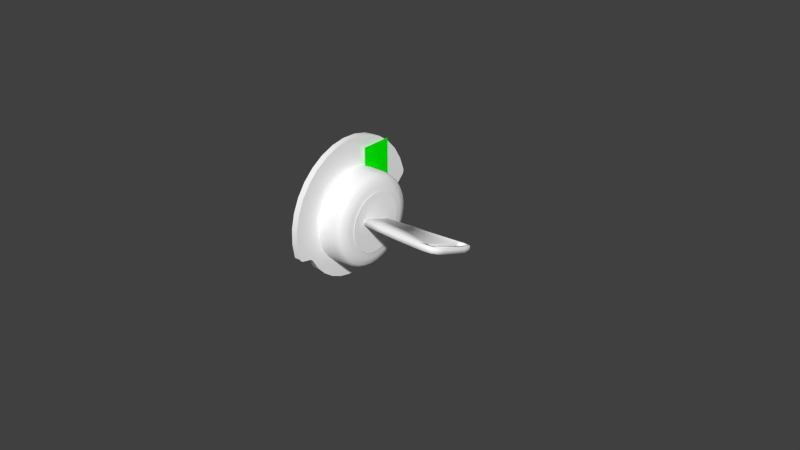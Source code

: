 # Source: c172p-magneto-switch-fg1000.blend  (saved by Blender 2.79.0; exported with 4.5.12 LTS)
import bpy
from mathutils import Matrix  # noqa: F401  (used for matrix-valued properties, if any)

bpy.ops.wm.read_factory_settings(use_empty=True)
scene = bpy.context.scene
scene.name = 'Scene'

# ---- collections
col_collection_1 = bpy.data.collections.new('Collection 1'); scene.collection.children.link(col_collection_1)

# ---- materials (node trees are filled in below, after node groups)
mat_ac3dmat6 = bpy.data.materials.new('ac3dmat6')
mat_ac3dmat6.alpha_threshold = 0.0
mat_ac3dmat6.use_transparent_shadow = False
mat_ac3dmat6.diffuse_color = (0.0, 1.0, 0.0, 1.0)
mat_ac3dmat6.specular_color = (0.0, 0.0, 0.0)
mat_ac3dmat6.roughness = 0.5
mat_ac3dmat6.specular_intensity = 0.1
mat_ac3dmat1 = bpy.data.materials.new('ac3dmat1')
mat_ac3dmat1.alpha_threshold = 0.0
mat_ac3dmat1.use_transparent_shadow = False
mat_ac3dmat1.diffuse_color = (1.0, 1.0, 1.0, 1.0)
mat_ac3dmat1.roughness = 0.5
mat_ac3dmat1.specular_intensity = 1.0

# ---- node groups
ng_auto_smooth = bpy.data.node_groups.new('Auto Smooth', 'GeometryNodeTree')
_s = ng_auto_smooth.interface.new_socket(name='Geometry', in_out='OUTPUT', socket_type='NodeSocketGeometry')
_s = ng_auto_smooth.interface.new_socket(name='Geometry', in_out='INPUT', socket_type='NodeSocketGeometry')
_s = ng_auto_smooth.interface.new_socket(name='Angle', in_out='INPUT', socket_type='NodeSocketFloat')
_s.subtype = 'ANGLE'
_s.min_value = 0.0
_s.max_value = 3.142
ng_auto_smooth.is_modifier = True
_N = ng_auto_smooth.nodes; _L = ng_auto_smooth.links
n0 = _N.new('NodeGroupOutput'); n0.name = 'Group Output'; n0.location = (480, -100)
n1 = _N.new('NodeGroupInput'); n1.name = 'Group Input'; n1.location = (-420, -300)
n2 = _N.new('NodeGroupInput'); n2.name = 'Group Input.001'; n2.location = (-60, -100)
n3 = _N.new('GeometryNodeSetShadeSmooth'); n3.name = 'Set Shade Smooth'; n3.location = (120, -100)
n3.domain = 'EDGE'
n4 = _N.new('GeometryNodeSetShadeSmooth'); n4.name = 'Set Shade Smooth.001'; n4.location = (300, -100)
n5 = _N.new('GeometryNodeInputMeshEdgeAngle'); n5.name = 'Edge Angle'; n5.location = (-420, -220)
n6 = _N.new('GeometryNodeInputEdgeSmooth'); n6.name = 'Is Edge Smooth'; n6.location = (-60, -160)
n7 = _N.new('GeometryNodeInputShadeSmooth'); n7.name = 'Is Face Smooth'; n7.location = (-240, -340)
n8 = _N.new('FunctionNodeBooleanMath'); n8.name = 'Boolean Math'; n8.location = (-60, -220)
n9 = _N.new('FunctionNodeCompare'); n9.name = 'Compare'; n9.location = (-240, -180)
n9.operation = 'LESS_EQUAL'
_L.new(n5.outputs[0], n9.inputs[0])
_L.new(n4.outputs[0], n0.inputs[0])
_L.new(n1.outputs[1], n9.inputs[1])
_L.new(n9.outputs[0], n8.inputs[0])
_L.new(n7.outputs[0], n8.inputs[1])
_L.new(n2.outputs[0], n3.inputs[0])
_L.new(n6.outputs[0], n3.inputs[1])
_L.new(n3.outputs[0], n4.inputs[0])
_L.new(n8.outputs[0], n3.inputs[2])
n0.is_active_output = True

# ---- material node trees

# ---- world
world_world = bpy.data.worlds.new('World'); scene.world = world_world
world_world.color = (0.05088, 0.05088, 0.05088)
world_world.use_sun_shadow = False
world_world.sun_shadow_jitter_overblur = 0.0
world_world.cycles.sampling_method = 'NONE'
world_world.cycles.sample_map_resolution = 256

# ---- meshes
me_click_s = bpy.data.meshes.new('click-S')
me_click_s.from_pydata([(0.002841, 0.004977, 0.02011), (0.002841, 0.01529, 0.02011), (0.002841, 0.004977, -0.01288), (0.002841, 0.01529, -0.01288)], [], [(1, 2, 3), (1, 0, 2)])
me_click_s.polygons.foreach_set('use_smooth', [True] * 2)
me_click_s.materials.append(mat_ac3dmat6)
me_click_s.use_remesh_preserve_volume = False
me_click_s.use_remesh_preserve_attributes = False
me_click_s.use_mirror_vertex_groups = False
me_click_s.update()
me_magsw = bpy.data.meshes.new('magsw')
me_magsw.from_pydata([(0.01098, -0.01125, -0.001294), (0.01027, -0.01394, -0.001583), (0.009499, -0.01456, -0.001642), (0.01098, -0.0108, -0.003484), (0.01027, -0.0134, -0.0042), (0.009499, -0.01398, -0.004449), (0.01098, -0.009932, -0.005543), (0.01027, -0.01233, -0.006661), (0.009499, -0.01286, -0.007089), (0.01098, -0.008678, -0.007394), (0.01027, -0.01078, -0.008869), (0.009499, -0.01124, -0.00946), (0.01098, -0.007087, -0.008964), (0.01027, -0.008821, -0.01074), (0.009499, -0.009188, -0.01147), (0.01098, -0.00522, -0.01019), (0.01027, -0.006515, -0.0122), (0.009499, -0.006776, -0.01305), (0.01098, -0.00315, -0.01104), (0.01027, -0.003954, -0.0132), (0.009499, -0.004101, -0.01412), (0.01098, -0.0009545, -0.01146), (0.01027, -0.001238, -0.0137), (0.009499, -0.001264, -0.01466), (0.01098, 0.001281, -0.01144), (0.01027, 0.00153, -0.01367), (0.009499, 0.001625, -0.01464), (0.01098, 0.00347, -0.01099), (0.01027, 0.004244, -0.01312), (0.009499, 0.004455, -0.01406), (0.01098, 0.00553, -0.01012), (0.01027, 0.006798, -0.01207), (0.009499, 0.007118, -0.01294), (0.01098, 0.00738, -0.008869), (0.01027, 0.009095, -0.01056), (0.009499, 0.009511, -0.01133), (0.01098, 0.00895, -0.007278), (0.01027, 0.01105, -0.008652), (0.009499, 0.01154, -0.009293), (0.01098, 0.01018, -0.005412), (0.01027, 0.01258, -0.006414), (0.009499, 0.01313, -0.006898), (0.01098, 0.01102, -0.003341), (0.01027, 0.01363, -0.003932), (0.009499, 0.01422, -0.004242), (0.01098, 0.01144, -0.001146), (0.01027, 0.01416, -0.001304), (0.009499, 0.01477, -0.001427), (0.01098, 0.01143, 0.001089), (0.01027, 0.01415, 0.00137), (0.009499, 0.01475, 0.001439), (0.01098, 0.01098, 0.003279), (0.01027, 0.01361, 0.003988), (0.009499, 0.01418, 0.004246), (0.01098, 0.01011, 0.005338), (0.01027, 0.01254, 0.006448), (0.009499, 0.01305, 0.006885), (0.01098, 0.008855, 0.007188), (0.01027, 0.01099, 0.008657), (0.009499, 0.01144, 0.009256), (0.01098, 0.007265, 0.008759), (0.01027, 0.009031, 0.01053), (0.009499, 0.009381, 0.01127), (0.01098, 0.005398, 0.009988), (0.01027, 0.006724, 0.01199), (0.009499, 0.00697, 0.01284), (0.01098, 0.003327, 0.01083), (0.01027, 0.004164, 0.01299), (0.009499, 0.004294, 0.01392), (0.01098, 0.001132, 0.01125), (0.01027, 0.001447, 0.01348), (0.009499, 0.001458, 0.01446), (0.01098, -0.001103, 0.01124), (0.01027, -0.001321, 0.01346), (0.009499, -0.001431, 0.01444), (0.01098, -0.003292, 0.01079), (0.01027, -0.004034, 0.01291), (0.009499, -0.004262, 0.01386), (0.01098, -0.005352, 0.009918), (0.01027, -0.006588, 0.01186), (0.009499, -0.006924, 0.01274), (0.01098, -0.007202, 0.008664), (0.01027, -0.008885, 0.01035), (0.009499, -0.009317, 0.01113), (0.01098, -0.008772, 0.007073), (0.01027, -0.01084, 0.00844), (0.009499, -0.01135, 0.009089), (0.01098, -0.01, 0.005206), (0.01027, -0.01237, 0.006201), (0.009499, -0.01294, 0.006694), (0.01098, -0.01127, 0.0009407), (0.01098, -0.01084, 0.003136), (0.01027, -0.01395, 0.001092), (0.01027, -0.01342, 0.00372), (0.009499, -0.01458, 0.001224), (0.009499, -0.01403, 0.004039), (0.001817, -0.0149, -0.001678), (0.001817, -0.0143, -0.004571), (0.001817, -0.01315, -0.007292), (0.001817, -0.0115, -0.009737), (0.001817, -0.009393, -0.01181), (0.001817, -0.006927, -0.01344), (0.001817, -0.00419, -0.01455), (0.001817, -0.00129, -0.01511), (0.001817, 0.001664, -0.01509), (0.001817, 0.004557, -0.01449), (0.001817, 0.007278, -0.01334), (0.001817, 0.009723, -0.01169), (0.001817, 0.0118, -0.009585), (0.001817, 0.01342, -0.007118), (0.001817, 0.01454, -0.004382), (0.001817, 0.01509, -0.001481), (0.001817, 0.01507, 0.001472), (0.001817, 0.01448, 0.004365), (0.001817, 0.01333, 0.007087), (0.001817, 0.01167, 0.009532), (0.001817, 0.009571, 0.01161), (0.001817, 0.007104, 0.01323), (0.001817, 0.004368, 0.01434), (0.001817, 0.001468, 0.0149), (0.001817, -0.001486, 0.01488), (0.001817, -0.004379, 0.01429), (0.001817, -0.007101, 0.01314), (0.001817, -0.009546, 0.01148), (0.001817, -0.01162, 0.00938), (0.001817, -0.01325, 0.006913), (0.001817, -0.01436, 0.004177), (0.001817, -0.01492, 0.001276), (0.007983, -0.0149, -0.001678), (0.007983, -0.0143, -0.004571), (0.007983, -0.01315, -0.007292), (0.007983, -0.0115, -0.009737), (0.007983, -0.009393, -0.01181), (0.007983, -0.006927, -0.01344), (0.007983, -0.00419, -0.01455), (0.007983, -0.00129, -0.01511), (0.007983, 0.001664, -0.01509), (0.007983, 0.004557, -0.01449), (0.007983, 0.007278, -0.01334), (0.007983, 0.009723, -0.01169), (0.007983, 0.0118, -0.009585), (0.007983, 0.01342, -0.007118), (0.007983, 0.01454, -0.004382), (0.007983, 0.01509, -0.001481), (0.007983, 0.01507, 0.001472), (0.007983, 0.01448, 0.004365), (0.007983, 0.01333, 0.007087), (0.007983, 0.01167, 0.009532), (0.007983, 0.009571, 0.01161), (0.007983, 0.007104, 0.01323), (0.007983, 0.004368, 0.01434), (0.007983, 0.001468, 0.0149), (0.007983, -0.001486, 0.01488), (0.007983, -0.004379, 0.01429), (0.007983, -0.007101, 0.01314), (0.007983, -0.009546, 0.01148), (0.007983, -0.01162, 0.00938), (0.007983, -0.01325, 0.006913), (0.007983, -0.01436, 0.004177), (0.007983, -0.01492, 0.001276), (0.01098, 8.887e-05, -0.0001026), (-0.0001833, -0.02298, -0.006387), (-0.0001833, -0.005704, 0.02354), (-0.0001833, -0.01019, 0.02185), (-0.0001833, -0.01425, 0.01932), (-0.0001833, -0.01775, 0.01605), (-0.0001833, -0.02054, 0.01215), (-0.0001833, -0.02252, 0.00779), (-0.0001833, -0.0236, 0.003126), (-0.0001833, -0.02376, -0.001662), (0.001817, -0.02298, -0.006387), (0.001817, -0.005704, 0.02354), (0.001817, -0.01019, 0.02185), (0.001817, -0.01425, 0.01932), (0.001817, -0.01775, 0.01605), (0.001817, -0.02054, 0.01215), (0.001817, -0.02252, 0.00779), (0.001817, -0.0236, 0.003126), (0.001817, -0.02376, -0.001662), (0.001817, -0.02298, -0.006387), (-0.0001833, -0.02298, -0.006387), (0.001817, -0.02243, -0.007196), (-0.0001833, -0.02243, -0.007196), (0.001817, -0.02181, -0.007581), (-0.0001833, -0.02181, -0.007581), (0.001817, -0.01996, -0.00802), (-0.0001833, -0.01996, -0.00802), (0.001817, 0.0006199, -6.349e-05), (-0.0001833, -0.01845, -0.008361), (-0.0001833, -0.01764, -0.009069), (-0.0001833, -0.01553, -0.01246), (-0.0001833, -0.01281, -0.01537), (-0.0001833, -0.009561, -0.0177), (-0.0001833, -0.005925, -0.01934), (-0.0001833, -0.002038, -0.02025), (-0.0001833, 0.001952, -0.02038), (-0.0001833, 0.00589, -0.01973), (0.001817, -0.01845, -0.008361), (0.001817, -0.01764, -0.009069), (0.001817, -0.01553, -0.01246), (0.001817, -0.01281, -0.01537), (0.001817, -0.009561, -0.0177), (0.001817, -0.005925, -0.01934), (0.001817, -0.002038, -0.02025), (0.001817, 0.001952, -0.02038), (0.001817, 0.00589, -0.01973), (-0.0001833, 0.02422, 0.00626), (-0.0001833, -0.0009781, 0.02432), (-0.0001833, 0.003809, 0.02416), (-0.0001833, 0.008474, 0.02307), (-0.0001833, 0.01284, 0.0211), (-0.0001833, 0.01673, 0.01831), (-0.0001833, 0.02, 0.01481), (-0.0001833, 0.02253, 0.01074), (0.001817, 0.02422, 0.00626), (0.001817, -0.0009781, 0.02432), (0.001817, 0.003809, 0.02416), (0.001817, 0.008474, 0.02307), (0.001817, 0.01284, 0.0211), (0.001817, 0.01673, 0.01831), (0.001817, 0.02, 0.01481), (0.001817, 0.02253, 0.01074), (0.001817, 0.02422, 0.00626), (-0.0001833, 0.02422, 0.00626), (0.001817, 0.02415, 0.005286), (-0.0001833, 0.02415, 0.005286), (0.001817, 0.0238, 0.004641), (-0.0001833, 0.0238, 0.004641), (0.001817, 0.02242, 0.003334), (-0.0001833, 0.02242, 0.003334), (0.001817, 0.0006199, -6.349e-05), (-0.0001833, 0.02128, 0.002287), (-0.0001833, 0.02094, 0.001268), (-0.0001833, 0.02081, -0.002721), (-0.0001833, 0.0199, -0.006608), (-0.0001833, 0.01825, -0.01024), (-0.0001833, 0.01593, -0.01349), (-0.0001833, 0.01302, -0.01622), (-0.0001833, 0.009625, -0.01832), (-0.0001833, 0.00589, -0.01973), (0.001817, 0.02128, 0.002287), (0.001817, 0.02094, 0.001268), (0.001817, 0.02081, -0.002721), (0.001817, 0.0199, -0.006608), (0.001817, 0.01825, -0.01024), (0.001817, 0.01593, -0.01349), (0.001817, 0.01302, -0.01622), (0.001817, 0.009625, -0.01832), (0.001817, 0.00589, -0.01973)], [], [(90, 0, 160), (160, 0, 3), (160, 3, 6), (160, 6, 9), (160, 9, 12), (160, 12, 15), (160, 15, 18), (160, 18, 21), (160, 21, 24), (160, 24, 27), (160, 27, 30), (160, 30, 33), (160, 33, 36), (160, 36, 39), (160, 39, 42), (160, 42, 45), (160, 45, 48), (160, 48, 51), (160, 51, 54), (160, 54, 57), (160, 57, 60), (160, 60, 63), (160, 63, 66), (160, 66, 69), (160, 69, 72), (160, 72, 75), (160, 75, 78), (160, 78, 81), (160, 81, 84), (160, 84, 87), (160, 87, 91), (160, 91, 90), (126, 159, 158), (159, 126, 127), (125, 158, 157), (158, 125, 126), (124, 157, 156), (157, 124, 125), (155, 124, 156), (124, 155, 123), (154, 123, 155), (123, 154, 122), (153, 122, 154), (122, 153, 121), (152, 121, 153), (121, 152, 120), (151, 120, 152), (120, 151, 119), (150, 119, 151), (119, 150, 118), (149, 118, 150), (118, 149, 117), (148, 117, 149), (117, 148, 116), (115, 148, 147), (148, 115, 116), (114, 147, 146), (147, 114, 115), (113, 146, 145), (146, 113, 114), (112, 145, 144), (145, 112, 113), (111, 144, 143), (144, 111, 112), (110, 143, 142), (143, 110, 111), (109, 142, 141), (142, 109, 110), (108, 141, 140), (141, 108, 109), (108, 139, 107), (139, 108, 140), (107, 138, 106), (138, 107, 139), (106, 137, 105), (137, 106, 138), (105, 136, 104), (136, 105, 137), (104, 135, 103), (135, 104, 136), (103, 134, 102), (134, 103, 135), (102, 133, 101), (133, 102, 134), (101, 132, 100), (132, 101, 133), (99, 132, 131), (132, 99, 100), (98, 131, 130), (131, 98, 99), (97, 130, 129), (130, 97, 98), (96, 129, 128), (129, 96, 97), (127, 128, 159), (128, 127, 96), (158, 94, 95), (94, 158, 159), (95, 92, 93), (92, 95, 94), (92, 91, 93), (91, 92, 90), (157, 95, 89), (95, 157, 158), (95, 88, 89), (88, 95, 93), (93, 87, 88), (87, 93, 91), (156, 89, 86), (89, 156, 157), (89, 85, 86), (85, 89, 88), (88, 84, 85), (84, 88, 87), (86, 155, 156), (155, 86, 83), (86, 82, 83), (82, 86, 85), (85, 81, 82), (81, 85, 84), (83, 154, 155), (154, 83, 80), (83, 79, 80), (79, 83, 82), (82, 78, 79), (78, 82, 81), (80, 153, 154), (153, 80, 77), (80, 76, 77), (76, 80, 79), (79, 75, 76), (75, 79, 78), (77, 152, 153), (152, 77, 74), (77, 73, 74), (73, 77, 76), (76, 72, 73), (72, 76, 75), (71, 152, 74), (152, 71, 151), (73, 71, 74), (71, 73, 70), (72, 70, 73), (70, 72, 69), (68, 151, 71), (151, 68, 150), (70, 68, 71), (68, 70, 67), (69, 67, 70), (67, 69, 66), (65, 150, 68), (150, 65, 149), (67, 65, 68), (65, 67, 64), (66, 64, 67), (64, 66, 63), (62, 149, 65), (149, 62, 148), (64, 62, 65), (62, 64, 61), (63, 61, 64), (61, 63, 60), (147, 62, 59), (62, 147, 148), (61, 59, 62), (59, 61, 58), (60, 58, 61), (58, 60, 57), (146, 59, 56), (59, 146, 147), (56, 58, 55), (58, 56, 59), (57, 55, 58), (55, 57, 54), (145, 56, 53), (56, 145, 146), (53, 55, 52), (55, 53, 56), (54, 52, 55), (52, 54, 51), (144, 53, 50), (53, 144, 145), (50, 52, 49), (52, 50, 53), (48, 52, 51), (52, 48, 49), (143, 50, 47), (50, 143, 144), (47, 49, 46), (49, 47, 50), (45, 49, 48), (49, 45, 46), (142, 47, 44), (47, 142, 143), (44, 46, 43), (46, 44, 47), (42, 46, 45), (46, 42, 43), (141, 44, 41), (44, 141, 142), (41, 43, 40), (43, 41, 44), (39, 43, 42), (43, 39, 40), (140, 41, 38), (41, 140, 141), (37, 41, 40), (41, 37, 38), (36, 40, 39), (40, 36, 37), (139, 38, 35), (38, 139, 140), (34, 38, 37), (38, 34, 35), (33, 37, 36), (37, 33, 34), (138, 35, 32), (35, 138, 139), (31, 35, 34), (35, 31, 32), (30, 34, 33), (34, 30, 31), (137, 32, 29), (32, 137, 138), (28, 32, 31), (32, 28, 29), (27, 31, 30), (31, 27, 28), (136, 29, 26), (29, 136, 137), (25, 29, 28), (29, 25, 26), (24, 28, 27), (28, 24, 25), (136, 23, 135), (23, 136, 26), (23, 25, 22), (25, 23, 26), (22, 24, 21), (24, 22, 25), (135, 20, 134), (20, 135, 23), (20, 22, 19), (22, 20, 23), (19, 21, 18), (21, 19, 22), (134, 17, 133), (17, 134, 20), (17, 19, 16), (19, 17, 20), (16, 18, 15), (18, 16, 19), (133, 14, 132), (14, 133, 17), (14, 16, 13), (16, 14, 17), (13, 15, 12), (15, 13, 16), (131, 14, 11), (14, 131, 132), (11, 13, 10), (13, 11, 14), (10, 12, 9), (12, 10, 13), (130, 11, 8), (11, 130, 131), (8, 10, 7), (10, 8, 11), (7, 9, 6), (9, 7, 10), (129, 8, 5), (8, 129, 130), (5, 7, 4), (7, 5, 8), (4, 6, 3), (6, 4, 7), (128, 5, 2), (5, 128, 129), (2, 4, 1), (4, 2, 5), (3, 0, 1), (3, 1, 4), (159, 2, 94), (2, 159, 128), (94, 1, 92), (1, 94, 2), (92, 0, 90), (0, 92, 1), (187, 178, 170), (187, 171, 172), (187, 172, 173), (187, 173, 174), (187, 174, 175), (187, 175, 176), (187, 176, 177), (187, 177, 178), (181, 187, 179), (183, 187, 181), (185, 187, 183), (197, 187, 185), (187, 197, 198), (187, 198, 199), (187, 199, 200), (187, 200, 201), (187, 201, 202), (187, 202, 203), (187, 203, 204), (187, 204, 205), (214, 221, 230), (215, 171, 230), (216, 215, 230), (217, 216, 230), (218, 217, 230), (219, 218, 230), (220, 219, 230), (221, 220, 230), (222, 230, 224), (224, 230, 226), (226, 230, 228), (228, 230, 240), (241, 240, 230), (242, 241, 230), (243, 242, 230), (244, 243, 230), (245, 244, 230), (246, 245, 230), (247, 246, 230), (248, 247, 230), (238, 248, 239), (248, 238, 247), (237, 247, 238), (247, 237, 246), (236, 246, 237), (246, 236, 245), (235, 245, 236), (245, 235, 244), (235, 243, 244), (243, 235, 234), (234, 242, 243), (242, 234, 233), (233, 241, 242), (241, 233, 232), (232, 240, 241), (240, 232, 231), (229, 240, 231), (240, 229, 228), (227, 228, 229), (228, 227, 226), (227, 224, 226), (224, 227, 225), (225, 222, 224), (222, 225, 223), (213, 220, 221), (220, 213, 212), (212, 219, 220), (219, 212, 211), (211, 218, 219), (218, 211, 210), (218, 209, 217), (209, 218, 210), (217, 208, 216), (208, 217, 209), (216, 207, 215), (207, 216, 208), (215, 162, 171), (162, 215, 207), (206, 221, 214), (221, 206, 213), (196, 204, 195), (204, 196, 205), (195, 203, 194), (203, 195, 204), (194, 202, 193), (202, 194, 203), (193, 201, 192), (201, 193, 202), (191, 201, 200), (201, 191, 192), (190, 200, 199), (200, 190, 191), (189, 199, 198), (199, 189, 190), (188, 198, 197), (198, 188, 189), (188, 185, 186), (185, 188, 197), (186, 183, 184), (183, 186, 185), (182, 183, 181), (183, 182, 184), (180, 181, 179), (181, 180, 182), (168, 178, 177), (178, 168, 169), (167, 177, 176), (177, 167, 168), (166, 176, 175), (176, 166, 167), (174, 166, 175), (166, 174, 165), (173, 165, 174), (165, 173, 164), (172, 164, 173), (164, 172, 163), (171, 163, 172), (163, 171, 162), (169, 170, 178), (170, 169, 161)])
me_magsw.polygons.foreach_set('use_smooth', [True] * 408)
_uv = me_magsw.uv_layers.new(name='UVMap')
_uv.uv.foreach_set('vector', [0.7463, 0.7573, 0.8908, 0.786, 0.8936, 0.7573, 0.7463, 0.7573, 0.8936, 0.7573, 0.8908, 0.7286, 0.7463, 0.7573, 0.8908, 0.7286, 0.8824, 0.7009, 0.7463, 0.7573, 0.8824, 0.7009, 0.8688, 0.6754, 0.7463, 0.7573, 0.8688, 0.6754, 0.8505, 0.6531, 0.7463, 0.7573, 0.8505, 0.6531, 0.8282, 0.6348, 0.7463, 0.7573, 0.8282, 0.6348, 0.8027, 0.6212, 0.7463, 0.7573, 0.8027, 0.6212, 0.7751, 0.6128, 0.7463, 0.7573, 0.7751, 0.6128, 0.7463, 0.61, 0.7463, 0.7573, 0.7463, 0.61, 0.7176, 0.6128, 0.7463, 0.7573, 0.7176, 0.6128, 0.69, 0.6212, 0.7463, 0.7573, 0.69, 0.6212, 0.6645, 0.6348, 0.7463, 0.7573, 0.6645, 0.6348, 0.6422, 0.6531, 0.7463, 0.7573, 0.6422, 0.6531, 0.6238, 0.6754, 0.7463, 0.7573, 0.6238, 0.6754, 0.6102, 0.7009, 0.7463, 0.7573, 0.6102, 0.7009, 0.6018, 0.7286, 0.7463, 0.7573, 0.6018, 0.7286, 0.599, 0.7573, 0.7463, 0.7573, 0.599, 0.7573, 0.6018, 0.786, 0.7463, 0.7573, 0.6018, 0.786, 0.6102, 0.8137, 0.7463, 0.7573, 0.6102, 0.8137, 0.6238, 0.8391, 0.7463, 0.7573, 0.6238, 0.8391, 0.6422, 0.8615, 0.7463, 0.7573, 0.6422, 0.8615, 0.6645, 0.8798, 0.7463, 0.7573, 0.6645, 0.8798, 0.69, 0.8934, 0.7463, 0.7573, 0.69, 0.8934, 0.7176, 0.9018, 0.7463, 0.7573, 0.7176, 0.9018, 0.7463, 0.9046, 0.7463, 0.7573, 0.7463, 0.9046, 0.7751, 0.9018, 0.7463, 0.7573, 0.7751, 0.9018, 0.8027, 0.8934, 0.7463, 0.7573, 0.8027, 0.8934, 0.8282, 0.8798, 0.7463, 0.7573, 0.8282, 0.8798, 0.8505, 0.8615, 0.7463, 0.7573, 0.8505, 0.8615, 0.8688, 0.8391, 0.7463, 0.7573, 0.8688, 0.8391, 0.8824, 0.8137, 0.7463, 0.7573, 0.8824, 0.8137, 0.8908, 0.786, 0.1902, 0.05855, 0.3373, 0.03261, 0.3373, 0.05855, 0.3373, 0.03261, 0.1902, 0.05855, 0.1902, 0.03261, 0.1902, 0.08447, 0.3373, 0.05855, 0.3373, 0.08447, 0.3373, 0.05855, 0.1902, 0.08447, 0.1902, 0.05855, 0.1902, 0.1104, 0.3373, 0.08447, 0.3373, 0.1104, 0.3373, 0.08447, 0.1902, 0.1104, 0.1902, 0.08447, 0.3373, 0.1363, 0.1902, 0.1104, 0.3373, 0.1104, 0.1902, 0.1104, 0.3373, 0.1363, 0.1902, 0.1363, 0.3373, 0.1623, 0.1902, 0.1363, 0.3373, 0.1363, 0.1902, 0.1363, 0.3373, 0.1623, 0.1902, 0.1623, 0.3373, 0.1882, 0.1902, 0.1623, 0.3373, 0.1623, 0.1902, 0.1623, 0.3373, 0.1882, 0.1902, 0.1882, 0.3373, 0.2141, 0.1902, 0.1882, 0.3373, 0.1882, 0.1902, 0.1882, 0.3373, 0.2141, 0.1902, 0.2141, 0.3373, 0.2401, 0.1902, 0.2141, 0.3373, 0.2141, 0.1902, 0.2141, 0.3373, 0.2401, 0.1902, 0.2401, 0.3373, 0.266, 0.1902, 0.2401, 0.3373, 0.2401, 0.1902, 0.2401, 0.3373, 0.266, 0.1902, 0.266, 0.3373, 0.2919, 0.1902, 0.266, 0.3373, 0.266, 0.1902, 0.266, 0.3373, 0.2919, 0.1902, 0.2919, 0.3373, 0.3178, 0.1902, 0.2919, 0.3373, 0.2919, 0.1902, 0.2919, 0.3373, 0.3178, 0.1902, 0.3178, 0.1902, 0.3438, 0.3373, 0.3178, 0.3373, 0.3438, 0.3373, 0.3178, 0.1902, 0.3438, 0.1902, 0.3178, 0.1902, 0.3697, 0.3373, 0.3438, 0.3373, 0.3697, 0.3373, 0.3438, 0.1902, 0.3697, 0.1902, 0.3438, 0.1902, 0.3956, 0.3373, 0.3697, 0.3373, 0.3956, 0.3373, 0.3697, 0.1902, 0.3956, 0.1902, 0.3697, 0.1902, 0.4216, 0.3373, 0.3956, 0.3373, 0.4216, 0.3373, 0.3956, 0.1902, 0.4216, 0.1902, 0.3956, 0.1902, 0.4475, 0.3373, 0.4216, 0.3373, 0.4475, 0.3373, 0.4216, 0.1902, 0.4475, 0.1902, 0.4216, 0.1899, 0.05664, 0.3369, 0.03059, 0.3369, 0.05664, 0.3369, 0.03059, 0.1899, 0.05664, 0.1899, 0.03059, 0.1899, 0.08268, 0.3369, 0.05664, 0.3369, 0.08268, 0.3369, 0.05664, 0.1899, 0.08268, 0.1899, 0.05664, 0.1899, 0.1087, 0.3369, 0.08268, 0.3369, 0.1087, 0.3369, 0.08268, 0.1899, 0.1087, 0.1899, 0.08268, 0.1899, 0.1087, 0.3369, 0.1348, 0.1899, 0.1348, 0.3369, 0.1348, 0.1899, 0.1087, 0.3369, 0.1087, 0.1899, 0.1348, 0.3369, 0.1608, 0.1899, 0.1608, 0.3369, 0.1608, 0.1899, 0.1348, 0.3369, 0.1348, 0.1899, 0.1608, 0.3369, 0.1868, 0.1899, 0.1868, 0.3369, 0.1868, 0.1899, 0.1608, 0.3369, 0.1608, 0.1899, 0.1868, 0.3369, 0.2129, 0.1899, 0.2129, 0.3369, 0.2129, 0.1899, 0.1868, 0.3369, 0.1868, 0.1899, 0.2129, 0.3369, 0.2389, 0.1899, 0.2389, 0.3369, 0.2389, 0.1899, 0.2129, 0.3369, 0.2129, 0.1899, 0.2389, 0.3369, 0.2649, 0.1899, 0.2649, 0.3369, 0.2649, 0.1899, 0.2389, 0.3369, 0.2389, 0.1899, 0.2649, 0.3369, 0.291, 0.1899, 0.291, 0.3369, 0.291, 0.1899, 0.2649, 0.3369, 0.2649, 0.1899, 0.291, 0.3369, 0.317, 0.1899, 0.317, 0.3369, 0.317, 0.1899, 0.291, 0.3369, 0.291, 0.1899, 0.3431, 0.3369, 0.317, 0.3369, 0.3431, 0.3369, 0.317, 0.1899, 0.3431, 0.1899, 0.317, 0.1899, 0.3691, 0.3369, 0.3431, 0.3369, 0.3691, 0.3369, 0.3431, 0.1899, 0.3691, 0.1899, 0.3431, 0.1899, 0.3951, 0.3369, 0.3691, 0.3369, 0.3951, 0.3369, 0.3691, 0.1899, 0.3951, 0.1899, 0.3691, 0.1899, 0.4212, 0.3369, 0.3951, 0.3369, 0.4212, 0.3369, 0.3951, 0.1899, 0.4212, 0.1899, 0.3951, 0.1899, 0.4472, 0.3369, 0.4212, 0.3369, 0.4472, 0.3369, 0.4212, 0.1899, 0.4472, 0.1899, 0.4212, 0.9262, 0.8318, 0.933, 0.7941, 0.9222, 0.8296, 0.933, 0.7941, 0.9262, 0.8318, 0.9373, 0.7953, 0.9222, 0.8296, 0.9251, 0.7916, 0.9147, 0.8247, 0.9251, 0.7916, 0.9222, 0.8296, 0.933, 0.7941, 0.9251, 0.7916, 0.8824, 0.8137, 0.9147, 0.8247, 0.8824, 0.8137, 0.9251, 0.7916, 0.8908, 0.786, 0.9082, 0.8654, 0.9222, 0.8296, 0.9046, 0.8622, 0.9222, 0.8296, 0.9082, 0.8654, 0.9262, 0.8318, 0.9222, 0.8296, 0.8979, 0.8551, 0.9046, 0.8622, 0.8979, 0.8551, 0.9222, 0.8296, 0.9147, 0.8247, 0.9147, 0.8247, 0.8688, 0.8391, 0.8979, 0.8551, 0.8688, 0.8391, 0.9147, 0.8247, 0.8824, 0.8137, 0.884, 0.8949, 0.9046, 0.8622, 0.8809, 0.8909, 0.9046, 0.8622, 0.884, 0.8949, 0.9082, 0.8654, 0.9046, 0.8622, 0.8752, 0.8818, 0.8809, 0.8909, 0.8752, 0.8818, 0.9046, 0.8622, 0.8979, 0.8551, 0.8979, 0.8551, 0.8505, 0.8615, 0.8752, 0.8818, 0.8505, 0.8615, 0.8979, 0.8551, 0.8688, 0.8391, 0.8809, 0.8909, 0.8545, 0.9192, 0.884, 0.8949, 0.8545, 0.9192, 0.8809, 0.8909, 0.852, 0.9143, 0.8809, 0.8909, 0.8475, 0.9037, 0.852, 0.9143, 0.8475, 0.9037, 0.8809, 0.8909, 0.8752, 0.8818, 0.8752, 0.8818, 0.8282, 0.8798, 0.8475, 0.9037, 0.8282, 0.8798, 0.8752, 0.8818, 0.8505, 0.8615, 0.852, 0.9143, 0.8208, 0.9371, 0.8545, 0.9192, 0.8208, 0.9371, 0.852, 0.9143, 0.8191, 0.9318, 0.852, 0.9143, 0.816, 0.92, 0.8191, 0.9318, 0.816, 0.92, 0.852, 0.9143, 0.8475, 0.9037, 0.8475, 0.9037, 0.8027, 0.8934, 0.816, 0.92, 0.8027, 0.8934, 0.8475, 0.9037, 0.8282, 0.8798, 0.8191, 0.9318, 0.7843, 0.9482, 0.8208, 0.9371, 0.7843, 0.9482, 0.8191, 0.9318, 0.7834, 0.9425, 0.8191, 0.9318, 0.7817, 0.93, 0.7834, 0.9425, 0.7817, 0.93, 0.8191, 0.9318, 0.816, 0.92, 0.816, 0.92, 0.7751, 0.9018, 0.7817, 0.93, 0.7751, 0.9018, 0.816, 0.92, 0.8027, 0.8934, 0.7834, 0.9425, 0.7463, 0.952, 0.7843, 0.9482, 0.7463, 0.952, 0.7834, 0.9425, 0.7462, 0.9462, 0.7834, 0.9425, 0.7461, 0.9334, 0.7462, 0.9462, 0.7461, 0.9334, 0.7834, 0.9425, 0.7817, 0.93, 0.7817, 0.93, 0.7463, 0.9046, 0.7461, 0.9334, 0.7463, 0.9046, 0.7817, 0.93, 0.7751, 0.9018, 0.7091, 0.9425, 0.7463, 0.952, 0.7462, 0.9462, 0.7463, 0.952, 0.7091, 0.9425, 0.7083, 0.9482, 0.7461, 0.9334, 0.7091, 0.9425, 0.7462, 0.9462, 0.7091, 0.9425, 0.7461, 0.9334, 0.7105, 0.93, 0.7463, 0.9046, 0.7105, 0.93, 0.7461, 0.9334, 0.7105, 0.93, 0.7463, 0.9046, 0.7176, 0.9018, 0.6734, 0.9318, 0.7083, 0.9482, 0.7091, 0.9425, 0.7083, 0.9482, 0.6734, 0.9318, 0.6718, 0.9371, 0.7105, 0.93, 0.6734, 0.9318, 0.7091, 0.9425, 0.6734, 0.9318, 0.7105, 0.93, 0.6763, 0.92, 0.7176, 0.9018, 0.6763, 0.92, 0.7105, 0.93, 0.6763, 0.92, 0.7176, 0.9018, 0.69, 0.8934, 0.6404, 0.9143, 0.6718, 0.9371, 0.6734, 0.9318, 0.6718, 0.9371, 0.6404, 0.9143, 0.6382, 0.9192, 0.6763, 0.92, 0.6404, 0.9143, 0.6734, 0.9318, 0.6404, 0.9143, 0.6763, 0.92, 0.6447, 0.9037, 0.69, 0.8934, 0.6447, 0.9037, 0.6763, 0.92, 0.6447, 0.9037, 0.69, 0.8934, 0.6645, 0.8798, 0.6116, 0.8909, 0.6382, 0.9192, 0.6404, 0.9143, 0.6382, 0.9192, 0.6116, 0.8909, 0.6087, 0.8949, 0.6447, 0.9037, 0.6116, 0.8909, 0.6404, 0.9143, 0.6116, 0.8909, 0.6447, 0.9037, 0.6171, 0.8818, 0.6645, 0.8798, 0.6171, 0.8818, 0.6447, 0.9037, 0.6171, 0.8818, 0.6645, 0.8798, 0.6422, 0.8615, 0.5845, 0.8654, 0.6116, 0.8909, 0.5879, 0.8622, 0.6116, 0.8909, 0.5845, 0.8654, 0.6087, 0.8949, 0.6171, 0.8818, 0.5879, 0.8622, 0.6116, 0.8909, 0.5879, 0.8622, 0.6171, 0.8818, 0.5944, 0.8551, 0.6422, 0.8615, 0.5944, 0.8551, 0.6171, 0.8818, 0.5944, 0.8551, 0.6422, 0.8615, 0.6238, 0.8391, 0.5665, 0.8318, 0.5879, 0.8622, 0.5703, 0.8296, 0.5879, 0.8622, 0.5665, 0.8318, 0.5845, 0.8654, 0.5703, 0.8296, 0.5944, 0.8551, 0.5775, 0.8247, 0.5944, 0.8551, 0.5703, 0.8296, 0.5879, 0.8622, 0.6238, 0.8391, 0.5775, 0.8247, 0.5944, 0.8551, 0.5775, 0.8247, 0.6238, 0.8391, 0.6102, 0.8137, 0.5554, 0.7953, 0.5703, 0.8296, 0.5595, 0.7941, 0.5703, 0.8296, 0.5554, 0.7953, 0.5665, 0.8318, 0.5595, 0.7941, 0.5775, 0.8247, 0.5671, 0.7916, 0.5775, 0.8247, 0.5595, 0.7941, 0.5703, 0.8296, 0.6102, 0.8137, 0.5671, 0.7916, 0.5775, 0.8247, 0.5671, 0.7916, 0.6102, 0.8137, 0.6018, 0.786, 0.5517, 0.7573, 0.5595, 0.7941, 0.5558, 0.7573, 0.5595, 0.7941, 0.5517, 0.7573, 0.5554, 0.7953, 0.5558, 0.7573, 0.5671, 0.7916, 0.5636, 0.7572, 0.5671, 0.7916, 0.5558, 0.7573, 0.5595, 0.7941, 0.599, 0.7573, 0.5671, 0.7916, 0.6018, 0.786, 0.5671, 0.7916, 0.599, 0.7573, 0.5636, 0.7572, 0.5554, 0.7193, 0.5558, 0.7573, 0.5595, 0.7204, 0.5558, 0.7573, 0.5554, 0.7193, 0.5517, 0.7573, 0.5595, 0.7204, 0.5636, 0.7572, 0.5671, 0.7229, 0.5636, 0.7572, 0.5595, 0.7204, 0.5558, 0.7573, 0.6018, 0.7286, 0.5636, 0.7572, 0.599, 0.7573, 0.5636, 0.7572, 0.6018, 0.7286, 0.5671, 0.7229, 0.5665, 0.6828, 0.5595, 0.7204, 0.5703, 0.685, 0.5595, 0.7204, 0.5665, 0.6828, 0.5554, 0.7193, 0.5703, 0.685, 0.5671, 0.7229, 0.5775, 0.6898, 0.5671, 0.7229, 0.5703, 0.685, 0.5595, 0.7204, 0.6102, 0.7009, 0.5671, 0.7229, 0.6018, 0.7286, 0.5671, 0.7229, 0.6102, 0.7009, 0.5775, 0.6898, 0.5845, 0.6491, 0.5703, 0.685, 0.5879, 0.6524, 0.5703, 0.685, 0.5845, 0.6491, 0.5665, 0.6828, 0.5879, 0.6524, 0.5775, 0.6898, 0.5944, 0.6593, 0.5775, 0.6898, 0.5879, 0.6524, 0.5703, 0.685, 0.6238, 0.6754, 0.5775, 0.6898, 0.6102, 0.7009, 0.5775, 0.6898, 0.6238, 0.6754, 0.5944, 0.6593, 0.6087, 0.6196, 0.5879, 0.6524, 0.6116, 0.6237, 0.5879, 0.6524, 0.6087, 0.6196, 0.5845, 0.6491, 0.6171, 0.6326, 0.5879, 0.6524, 0.5944, 0.6593, 0.5879, 0.6524, 0.6171, 0.6326, 0.6116, 0.6237, 0.6422, 0.6531, 0.5944, 0.6593, 0.6238, 0.6754, 0.5944, 0.6593, 0.6422, 0.6531, 0.6171, 0.6326, 0.6382, 0.5954, 0.6116, 0.6237, 0.6404, 0.6002, 0.6116, 0.6237, 0.6382, 0.5954, 0.6087, 0.6196, 0.6447, 0.6107, 0.6116, 0.6237, 0.6171, 0.6326, 0.6116, 0.6237, 0.6447, 0.6107, 0.6404, 0.6002, 0.6645, 0.6348, 0.6171, 0.6326, 0.6422, 0.6531, 0.6171, 0.6326, 0.6645, 0.6348, 0.6447, 0.6107, 0.6718, 0.5774, 0.6404, 0.6002, 0.6734, 0.5828, 0.6404, 0.6002, 0.6718, 0.5774, 0.6382, 0.5954, 0.6763, 0.5944, 0.6404, 0.6002, 0.6447, 0.6107, 0.6404, 0.6002, 0.6763, 0.5944, 0.6734, 0.5828, 0.69, 0.6212, 0.6447, 0.6107, 0.6645, 0.6348, 0.6447, 0.6107, 0.69, 0.6212, 0.6763, 0.5944, 0.7083, 0.5664, 0.6734, 0.5828, 0.7091, 0.572, 0.6734, 0.5828, 0.7083, 0.5664, 0.6718, 0.5774, 0.7105, 0.5844, 0.6734, 0.5828, 0.6763, 0.5944, 0.6734, 0.5828, 0.7105, 0.5844, 0.7091, 0.572, 0.7176, 0.6128, 0.6763, 0.5944, 0.69, 0.6212, 0.6763, 0.5944, 0.7176, 0.6128, 0.7105, 0.5844, 0.7463, 0.5626, 0.7091, 0.572, 0.7462, 0.5684, 0.7091, 0.572, 0.7463, 0.5626, 0.7083, 0.5664, 0.7461, 0.581, 0.7091, 0.572, 0.7105, 0.5844, 0.7091, 0.572, 0.7461, 0.581, 0.7462, 0.5684, 0.7463, 0.61, 0.7105, 0.5844, 0.7176, 0.6128, 0.7105, 0.5844, 0.7463, 0.61, 0.7461, 0.581, 0.7463, 0.5626, 0.7834, 0.572, 0.7843, 0.5664, 0.7834, 0.572, 0.7463, 0.5626, 0.7462, 0.5684, 0.7834, 0.572, 0.7461, 0.581, 0.7817, 0.5844, 0.7461, 0.581, 0.7834, 0.572, 0.7462, 0.5684, 0.7817, 0.5844, 0.7463, 0.61, 0.7751, 0.6128, 0.7463, 0.61, 0.7817, 0.5844, 0.7461, 0.581, 0.7843, 0.5664, 0.8191, 0.5828, 0.8208, 0.5774, 0.8191, 0.5828, 0.7843, 0.5664, 0.7834, 0.572, 0.8191, 0.5828, 0.7817, 0.5844, 0.816, 0.5944, 0.7817, 0.5844, 0.8191, 0.5828, 0.7834, 0.572, 0.816, 0.5944, 0.7751, 0.6128, 0.8027, 0.6212, 0.7751, 0.6128, 0.816, 0.5944, 0.7817, 0.5844, 0.8208, 0.5774, 0.852, 0.6002, 0.8545, 0.5954, 0.852, 0.6002, 0.8208, 0.5774, 0.8191, 0.5828, 0.852, 0.6002, 0.816, 0.5944, 0.8475, 0.6107, 0.816, 0.5944, 0.852, 0.6002, 0.8191, 0.5828, 0.8475, 0.6107, 0.8027, 0.6212, 0.8282, 0.6348, 0.8027, 0.6212, 0.8475, 0.6107, 0.816, 0.5944, 0.8545, 0.5954, 0.8809, 0.6237, 0.884, 0.6196, 0.8809, 0.6237, 0.8545, 0.5954, 0.852, 0.6002, 0.8809, 0.6237, 0.8475, 0.6107, 0.8752, 0.6326, 0.8475, 0.6107, 0.8809, 0.6237, 0.852, 0.6002, 0.8752, 0.6326, 0.8282, 0.6348, 0.8505, 0.6531, 0.8282, 0.6348, 0.8752, 0.6326, 0.8475, 0.6107, 0.9082, 0.6491, 0.8809, 0.6237, 0.9046, 0.6524, 0.8809, 0.6237, 0.9082, 0.6491, 0.884, 0.6196, 0.9046, 0.6524, 0.8752, 0.6326, 0.8979, 0.6593, 0.8752, 0.6326, 0.9046, 0.6524, 0.8809, 0.6237, 0.8979, 0.6593, 0.8505, 0.6531, 0.8688, 0.6754, 0.8505, 0.6531, 0.8979, 0.6593, 0.8752, 0.6326, 0.9262, 0.6828, 0.9046, 0.6524, 0.9222, 0.685, 0.9046, 0.6524, 0.9262, 0.6828, 0.9082, 0.6491, 0.9222, 0.685, 0.8979, 0.6593, 0.9147, 0.6898, 0.8979, 0.6593, 0.9222, 0.685, 0.9046, 0.6524, 0.9147, 0.6898, 0.8688, 0.6754, 0.8824, 0.7009, 0.8688, 0.6754, 0.9147, 0.6898, 0.8979, 0.6593, 0.9373, 0.7193, 0.9222, 0.685, 0.933, 0.7204, 0.9222, 0.685, 0.9373, 0.7193, 0.9262, 0.6828, 0.933, 0.7204, 0.9147, 0.6898, 0.9251, 0.7229, 0.9147, 0.6898, 0.933, 0.7204, 0.9222, 0.685, 0.9251, 0.7229, 0.8824, 0.7009, 0.8908, 0.7286, 0.8824, 0.7009, 0.9251, 0.7229, 0.9147, 0.6898, 0.941, 0.7573, 0.933, 0.7204, 0.9367, 0.7573, 0.933, 0.7204, 0.941, 0.7573, 0.9373, 0.7193, 0.9367, 0.7573, 0.9251, 0.7229, 0.9286, 0.7572, 0.9251, 0.7229, 0.9367, 0.7573, 0.933, 0.7204, 0.9286, 0.7572, 0.8908, 0.7286, 0.8936, 0.7573, 0.8908, 0.7286, 0.9286, 0.7572, 0.9251, 0.7229, 0.9373, 0.7953, 0.9367, 0.7573, 0.933, 0.7941, 0.9367, 0.7573, 0.9373, 0.7953, 0.941, 0.7573, 0.933, 0.7941, 0.9286, 0.7572, 0.9251, 0.7916, 0.9286, 0.7572, 0.933, 0.7941, 0.9367, 0.7573, 0.9251, 0.7916, 0.8936, 0.7573, 0.8908, 0.786, 0.8936, 0.7573, 0.9251, 0.7916, 0.9286, 0.7572, 0.7293, 0.2703, 0.4959, 0.2797, 0.4988, 0.2204, 0.7293, 0.2703, 0.6845, 0.4962, 0.6414, 0.4843, 0.7293, 0.2703, 0.6414, 0.4843, 0.6016, 0.4634, 0.7293, 0.2703, 0.6016, 0.4634, 0.5676, 0.4377, 0.7293, 0.2703, 0.5676, 0.4377, 0.5382, 0.4031, 0.7293, 0.2703, 0.5382, 0.4031, 0.516, 0.3646, 0.7293, 0.2703, 0.516, 0.3646, 0.5017, 0.3249, 0.7293, 0.2703, 0.5017, 0.3249, 0.4959, 0.2797, 0.5063, 0.2107, 0.7293, 0.2703, 0.4988, 0.2204, 0.5155, 0.2047, 0.7293, 0.2703, 0.5063, 0.2107, 0.5326, 0.2019, 0.7293, 0.2703, 0.5155, 0.2047, 0.545, 0.1981, 0.7293, 0.2703, 0.5326, 0.2019, 0.7293, 0.2703, 0.545, 0.1981, 0.552, 0.1909, 0.7293, 0.2703, 0.552, 0.1909, 0.5689, 0.1669, 0.7293, 0.2703, 0.5689, 0.1669, 0.5921, 0.1378, 0.7293, 0.2703, 0.5921, 0.1378, 0.623, 0.1126, 0.7293, 0.2703, 0.623, 0.1126, 0.6563, 0.09413, 0.7293, 0.2703, 0.6563, 0.09413, 0.6924, 0.08212, 0.7293, 0.2703, 0.6924, 0.08212, 0.7319, 0.07853, 0.7293, 0.2703, 0.7319, 0.07853, 0.7678, 0.08306, 0.9584, 0.308, 0.9507, 0.3504, 0.7293, 0.2703, 0.7348, 0.4993, 0.6845, 0.4962, 0.7293, 0.2703, 0.7801, 0.4942, 0.7348, 0.4993, 0.7293, 0.2703, 0.8247, 0.4808, 0.7801, 0.4942, 0.7293, 0.2703, 0.8647, 0.4593, 0.8247, 0.4808, 0.7293, 0.2703, 0.8997, 0.4297, 0.8647, 0.4593, 0.7293, 0.2703, 0.9281, 0.3928, 0.8997, 0.4297, 0.7293, 0.2703, 0.9507, 0.3504, 0.9281, 0.3928, 0.7293, 0.2703, 0.9584, 0.308, 0.7293, 0.2703, 0.9559, 0.2978, 0.9559, 0.2978, 0.7293, 0.2703, 0.9526, 0.2919, 0.9526, 0.2919, 0.7293, 0.2703, 0.9391, 0.2754, 0.9391, 0.2754, 0.7293, 0.2703, 0.925, 0.2528, 0.9127, 0.2409, 0.925, 0.2528, 0.7293, 0.2703, 0.9126, 0.2265, 0.9127, 0.2409, 0.7293, 0.2703, 0.902, 0.1922, 0.9126, 0.2265, 0.7293, 0.2703, 0.8847, 0.1609, 0.902, 0.1922, 0.7293, 0.2703, 0.8615, 0.1338, 0.8847, 0.1609, 0.7293, 0.2703, 0.8332, 0.1119, 0.8615, 0.1338, 0.7293, 0.2703, 0.8024, 0.09414, 0.8332, 0.1119, 0.7293, 0.2703, 0.7678, 0.08306, 0.8024, 0.09414, 0.7293, 0.2703, 0.1909, 0.06767, 0.3374, 0.04289, 0.1909, 0.04289, 0.3374, 0.04289, 0.1909, 0.06767, 0.3374, 0.06767, 0.1909, 0.1048, 0.3374, 0.06767, 0.1909, 0.06767, 0.3374, 0.06767, 0.1909, 0.1048, 0.3374, 0.1048, 0.1909, 0.1529, 0.3374, 0.1048, 0.1909, 0.1048, 0.3374, 0.1048, 0.1909, 0.1529, 0.3374, 0.1529, 0.1909, 0.2101, 0.3374, 0.1529, 0.1909, 0.1529, 0.3374, 0.1529, 0.1909, 0.2101, 0.3374, 0.2101, 0.1909, 0.2101, 0.3374, 0.2742, 0.3374, 0.2101, 0.3374, 0.2742, 0.1909, 0.2101, 0.1909, 0.2742, 0.1909, 0.2742, 0.3374, 0.3427, 0.3374, 0.2742, 0.3374, 0.3427, 0.1909, 0.2742, 0.1909, 0.3427, 0.1909, 0.3427, 0.3374, 0.413, 0.3374, 0.3427, 0.3374, 0.413, 0.1909, 0.3427, 0.1909, 0.413, 0.1916, 0.031, 0.3381, 0.04932, 0.3381, 0.031, 0.3381, 0.04932, 0.1916, 0.031, 0.1916, 0.04932, 0.1916, 0.06817, 0.3381, 0.04932, 0.1916, 0.04932, 0.3381, 0.04932, 0.1916, 0.06817, 0.3381, 0.06817, 0.1916, 0.09166, 0.3381, 0.06817, 0.1916, 0.06817, 0.3381, 0.06817, 0.1916, 0.09166, 0.3381, 0.09166, 0.1916, 0.09166, 0.3381, 0.1033, 0.3381, 0.09166, 0.3381, 0.1033, 0.1916, 0.09166, 0.1916, 0.1033, 0.1916, 0.1033, 0.3381, 0.1208, 0.3381, 0.1033, 0.3381, 0.1208, 0.1916, 0.1033, 0.1916, 0.1208, 0.1916, 0.2014, 0.3381, 0.2746, 0.3381, 0.2014, 0.3381, 0.2746, 0.1916, 0.2014, 0.1916, 0.2746, 0.1916, 0.2746, 0.3381, 0.3375, 0.3381, 0.2746, 0.3381, 0.3375, 0.1916, 0.2746, 0.1916, 0.3375, 0.1916, 0.3375, 0.3381, 0.3876, 0.3381, 0.3375, 0.3381, 0.3876, 0.1916, 0.3375, 0.1916, 0.3876, 0.3381, 0.3876, 0.1916, 0.4232, 0.3381, 0.4232, 0.1916, 0.4232, 0.3381, 0.3876, 0.1916, 0.3876, 0.3381, 0.4232, 0.1916, 0.4428, 0.3381, 0.4428, 0.1916, 0.4428, 0.3381, 0.4232, 0.1916, 0.4232, 0.3381, 0.4428, 0.1916, 0.4456, 0.3381, 0.4456, 0.1916, 0.4456, 0.3381, 0.4428, 0.1916, 0.4428, 0.3381, 0.4456, 0.1916, 0.4315, 0.3381, 0.4315, 0.1916, 0.4315, 0.3381, 0.4456, 0.1916, 0.4456, 0.1916, 0.1208, 0.3381, 0.2014, 0.3381, 0.1208, 0.3381, 0.2014, 0.1916, 0.1208, 0.1916, 0.2014, 0.1909, 0.04289, 0.3374, 0.03143, 0.1909, 0.03143, 0.3374, 0.03143, 0.1909, 0.04289, 0.3374, 0.04289, 0.1909, 0.03143, 0.3374, 0.03374, 0.1909, 0.03374, 0.3374, 0.03374, 0.1909, 0.03143, 0.3374, 0.03143, 0.1909, 0.03374, 0.3374, 0.04971, 0.1909, 0.04971, 0.3374, 0.04971, 0.1909, 0.03374, 0.3374, 0.03374, 0.1909, 0.04971, 0.3374, 0.07874, 0.1909, 0.07874, 0.3374, 0.07874, 0.1909, 0.04971, 0.3374, 0.04971, 0.1909, 0.1197, 0.3374, 0.07874, 0.3374, 0.1197, 0.3374, 0.07874, 0.1909, 0.1197, 0.1909, 0.07874, 0.1909, 0.1711, 0.3374, 0.1197, 0.3374, 0.1711, 0.3374, 0.1197, 0.1909, 0.1711, 0.1909, 0.1197, 0.1909, 0.2308, 0.3374, 0.1711, 0.3374, 0.2308, 0.3374, 0.1711, 0.1909, 0.2308, 0.1909, 0.1711, 0.1909, 0.2433, 0.3374, 0.2308, 0.3374, 0.2433, 0.3374, 0.2308, 0.1909, 0.2433, 0.1909, 0.2308, 0.1909, 0.2433, 0.3374, 0.2493, 0.1909, 0.2493, 0.3374, 0.2493, 0.1909, 0.2433, 0.3374, 0.2433, 0.1909, 0.2493, 0.3374, 0.257, 0.1909, 0.257, 0.3374, 0.257, 0.1909, 0.2493, 0.3374, 0.2493, 0.1909, 0.2638, 0.3374, 0.257, 0.3374, 0.2638, 0.3374, 0.257, 0.1909, 0.2638, 0.1909, 0.257, 0.1909, 0.2781, 0.3374, 0.2638, 0.3374, 0.2781, 0.3374, 0.2638, 0.1909, 0.2781, 0.1909, 0.2638, 0.1909, 0.4457, 0.3374, 0.3613, 0.3374, 0.4457, 0.3374, 0.3613, 0.1909, 0.4457, 0.1909, 0.3613, 0.1916, 0.1483, 0.3381, 0.06441, 0.3381, 0.1483, 0.3381, 0.06441, 0.1916, 0.1483, 0.1916, 0.06441, 0.1916, 0.2268, 0.3381, 0.1483, 0.3381, 0.2268, 0.3381, 0.1483, 0.1916, 0.2268, 0.1916, 0.1483, 0.3381, 0.2968, 0.1916, 0.2268, 0.3381, 0.2268, 0.1916, 0.2268, 0.3381, 0.2968, 0.1916, 0.2968, 0.3381, 0.3557, 0.1916, 0.2968, 0.3381, 0.2968, 0.1916, 0.2968, 0.3381, 0.3557, 0.1916, 0.3557, 0.3381, 0.4012, 0.1916, 0.3557, 0.3381, 0.3557, 0.1916, 0.3557, 0.3381, 0.4012, 0.1916, 0.4012, 0.3381, 0.4315, 0.1916, 0.4012, 0.3381, 0.4012, 0.1916, 0.4012, 0.3381, 0.4315, 0.1916, 0.4315, 0.1909, 0.3613, 0.3374, 0.2781, 0.3374, 0.3613, 0.3374, 0.2781, 0.1909, 0.3613, 0.1909, 0.2781])
me_magsw.materials.append(mat_ac3dmat1)
me_magsw.use_remesh_preserve_volume = False
me_magsw.use_remesh_preserve_attributes = False
me_magsw.use_mirror_vertex_groups = False
me_magsw.update()
me_start = bpy.data.meshes.new('start')
me_start.from_pydata([(0.01113, -0.0002172, -1.689e-05), (0.01113, -0.00194, -0.009545), (0.01113, -4.82e-05, -0.009698), (0.01113, 0.001837, -0.009479), (0.01113, 0.003644, -0.008896), (0.01113, 0.005302, -0.007972), (0.01113, 0.006748, -0.006743), (0.01113, 0.007926, -0.005255), (0.01113, 0.008792, -0.003566), (0.01113, 0.009311, -0.00174), (0.01113, 0.009464, 0.0001521), (0.01113, 0.009245, 0.002038), (0.01113, 0.008662, 0.003844), (0.01113, 0.007738, 0.005502), (0.01113, 0.006509, 0.006948), (0.01113, 0.005021, 0.008126), (0.01113, 0.003331, 0.008992), (0.01113, 0.001506, 0.009511), (0.01113, -0.0003862, 0.009664), (0.01113, -0.002272, 0.009445), (0.01113, -0.004078, 0.008862), (0.01113, -0.005736, 0.007939), (0.01113, -0.007182, 0.006709), (0.01113, -0.00836, 0.005221), (0.01113, -0.009226, 0.003532), (0.01113, -0.009745, 0.001706), (0.01113, -0.009898, -0.0001859), (0.01113, -0.009679, -0.002071), (0.01113, -0.009097, -0.003878), (0.01113, -0.008173, -0.005536), (0.01113, -0.006943, -0.006982), (0.01113, -0.005455, -0.00816), (0.01113, -0.003766, -0.009026)], [], [(0, 32, 1), (0, 1, 2), (0, 2, 3), (0, 3, 4), (0, 4, 5), (0, 5, 6), (0, 6, 7), (0, 7, 8), (0, 8, 9), (0, 9, 10), (0, 10, 11), (0, 11, 12), (0, 12, 13), (0, 13, 14), (0, 14, 15), (0, 15, 16), (0, 16, 17), (0, 17, 18), (0, 18, 19), (0, 19, 20), (0, 20, 21), (0, 21, 22), (0, 22, 23), (0, 23, 24), (0, 24, 25), (0, 25, 26), (0, 26, 27), (0, 27, 28), (0, 28, 29), (0, 29, 30), (0, 30, 31), (0, 31, 32)])
me_start.polygons.foreach_set('use_smooth', [True] * 32)
_uv = me_start.uv_layers.new(name='UVMap')
_uv.uv.foreach_set('vector', [0.7447, 0.7587, 0.6239, 0.7587, 0.6262, 0.735, 0.7447, 0.7587, 0.6262, 0.735, 0.6331, 0.7121, 0.7447, 0.7587, 0.6331, 0.7121, 0.6442, 0.6911, 0.7447, 0.7587, 0.6442, 0.6911, 0.6593, 0.6726, 0.7447, 0.7587, 0.6593, 0.6726, 0.6776, 0.6574, 0.7447, 0.7587, 0.6776, 0.6574, 0.6985, 0.6462, 0.7447, 0.7587, 0.6985, 0.6462, 0.7211, 0.6393, 0.7447, 0.7587, 0.7211, 0.6393, 0.7447, 0.6369, 0.7447, 0.7587, 0.7447, 0.6369, 0.7683, 0.6393, 0.7447, 0.7587, 0.7683, 0.6393, 0.7909, 0.6462, 0.7447, 0.7587, 0.7909, 0.6462, 0.8118, 0.6574, 0.7447, 0.7587, 0.8118, 0.6574, 0.8301, 0.6726, 0.7447, 0.7587, 0.8301, 0.6726, 0.8452, 0.6911, 0.7447, 0.7587, 0.8452, 0.6911, 0.8563, 0.7121, 0.7447, 0.7587, 0.8563, 0.7121, 0.8632, 0.735, 0.7447, 0.7587, 0.8632, 0.735, 0.8655, 0.7587, 0.7447, 0.7587, 0.8655, 0.7587, 0.8632, 0.7825, 0.7447, 0.7587, 0.8632, 0.7825, 0.8563, 0.8054, 0.7447, 0.7587, 0.8563, 0.8054, 0.8452, 0.8264, 0.7447, 0.7587, 0.8452, 0.8264, 0.8301, 0.8449, 0.7447, 0.7587, 0.8301, 0.8449, 0.8118, 0.86, 0.7447, 0.7587, 0.8118, 0.86, 0.7909, 0.8713, 0.7447, 0.7587, 0.7909, 0.8713, 0.7683, 0.8782, 0.7447, 0.7587, 0.7683, 0.8782, 0.7447, 0.8806, 0.7447, 0.7587, 0.7447, 0.8806, 0.7211, 0.8782, 0.7447, 0.7587, 0.7211, 0.8782, 0.6985, 0.8713, 0.7447, 0.7587, 0.6985, 0.8713, 0.6776, 0.86, 0.7447, 0.7587, 0.6776, 0.86, 0.6593, 0.8449, 0.7447, 0.7587, 0.6593, 0.8449, 0.6442, 0.8264, 0.7447, 0.7587, 0.6442, 0.8264, 0.6331, 0.8054, 0.7447, 0.7587, 0.6331, 0.8054, 0.6262, 0.7825, 0.7447, 0.7587, 0.6262, 0.7825, 0.6239, 0.7587])
me_start.materials.append(mat_ac3dmat1)
me_start.use_remesh_preserve_volume = False
me_start.use_remesh_preserve_attributes = False
me_start.use_mirror_vertex_groups = False
me_start.update()
me_key = bpy.data.meshes.new('key')
me_key.from_pydata([(0.01084, -0.005085, 0.0009733), (0.01081, -0.004462, 0.002679), (0.01091, 0.004531, -0.002536), (0.01089, 0.005154, -0.0008308), (0.03927, -0.009047, 0.002889), (0.03924, -0.008425, 0.004594), (0.03941, 0.008384, -0.003473), (0.03938, 0.009007, -0.001767), (0.04098, -0.0003346, -0.000264), (0.04095, 0.0002879, 0.001441), (0.02595, 0.007914, -0.003523), (0.02592, 0.008537, -0.001818), (0.02582, -0.008526, 0.002476), (0.02579, -0.007903, 0.004182), (0.03331, -0.009397, 0.002918), (0.03329, -0.008774, 0.004623), (0.03706, -0.009602, 0.003055), (0.03704, -0.00898, 0.00476), (0.04082, -0.004553, 0.003206), (0.04085, -0.005175, 0.001501), (0.04093, 0.004506, -0.002032), (0.04046, -0.006973, 0.004084), (0.04049, -0.007595, 0.002379), (0.0409, 0.005129, -0.0003267), (0.04061, 0.006928, -0.002921), (0.04058, 0.00755, -0.001216), (0.03343, 0.009379, -0.002001), (0.03346, 0.008757, -0.003707), (0.03719, 0.00957, -0.002009), (0.03722, 0.008948, -0.003715), (0.01844, 0.006546, -0.003148), (0.01841, 0.007169, -0.001442), (0.0183, -0.006506, 0.003548), (0.01832, -0.007129, 0.001843), (0.03864, 0.008242, -0.0015), (0.03959, 0.007055, -0.001051), (0.03932, -0.006401, 0.003858), (0.03846, -0.007496, 0.004241), (0.03715, -0.00748, 0.004215), (0.03627, -0.00673, 0.003928), (0.0364, -0.005844, 0.003605), (0.03653, -0.00409, 0.002967), (0.03659, -0.0011, 0.001877), (0.03665, 0.001955, 0.0007622), (0.03664, 0.004621, -0.0002114), (0.03647, 0.007438, -0.001242), (0.0373, 0.008188, -0.001502), (0.03643, -0.006466, 0.001901), (0.03656, -0.004712, 0.001263), (0.03662, -0.001722, 0.000171), (0.03668, 0.001333, -0.0009433), (0.03667, 0.003999, -0.001917), (0.0365, 0.006815, -0.002948), (0.03737, 0.007567, -0.003208), (0.03862, 0.007618, -0.003206), (0.03867, 0.00762, -0.003206), (0.03962, 0.006432, -0.002757), (0.03935, -0.007024, 0.002151), (0.03849, -0.008118, 0.002537), (0.03844, -0.008118, 0.002536), (0.03722, -0.008103, 0.00251), (0.0372, -0.008102, 0.00251), (0.03718, -0.008102, 0.002509), (0.03629, -0.007353, 0.002221), (0.03683, 0.007825, -0.001378), (0.03685, 0.007202, -0.003083), (0.03662, -0.007172, 0.004094), (0.03665, -0.007794, 0.002388), (0.03982, 0.0003263, 0.00141), (0.03984, -0.0002964, -0.0002964), (0.03966, -0.003037, 0.002635), (0.03969, -0.00366, 0.000929), (0.03979, 0.00369, 0.0001808), (0.03982, 0.003068, -0.001525), (0.03656, 0.006354, -0.0008454), (0.03658, 0.005732, -0.002551)], [], [(0, 1, 3, 2), (29, 28, 7, 6), (22, 21, 5, 4), (33, 32, 1, 0), (2, 30, 10, 27, 29, 6, 24, 56, 55, 54, 53, 65, 52, 75, 51, 50, 49, 48, 47, 63, 12, 33, 0), (7, 28, 26, 11, 31, 3, 1, 32, 13, 39, 40, 41, 42, 43, 44, 74, 45, 64, 46, 34, 35, 25), (20, 23, 9, 8), (30, 31, 11, 10), (14, 15, 13, 12), (16, 17, 15, 14), (4, 5, 17, 16), (8, 9, 18, 19), (19, 18, 21, 22), (24, 25, 23, 20), (6, 7, 25, 24), (10, 11, 26, 27), (27, 26, 28, 29), (2, 3, 31, 30), (12, 13, 32, 33), (25, 35, 72, 68, 70, 36, 37, 38, 66, 39, 13, 15, 17, 5, 21, 18, 9, 23), (12, 63, 67, 62, 61, 60, 59, 58, 57, 71, 69, 73, 56, 24, 20, 8, 19, 22, 4, 16, 14), (43, 42, 49, 50), (42, 41, 48, 49), (44, 43, 50, 51), (74, 44, 51, 75), (45, 74, 75, 52), (41, 40, 47, 48), (40, 39, 63, 47), (39, 66, 67, 63), (66, 38, 62, 67), (37, 59, 60, 62, 38), (37, 36, 57, 58, 59), (36, 70, 71, 57), (64, 45, 52, 65), (46, 64, 65, 53), (34, 46, 53, 54), (35, 34, 54, 55, 56), (72, 35, 56, 73), (68, 72, 73, 69), (70, 68, 69, 71)])
me_key.polygons.foreach_set('use_smooth', [True] * 40)
_uv = me_key.uv_layers.new(name='UVMap')
_uv.uv.foreach_set('vector', [0.3524, 0.4619, 0.3532, 0.4613, 0.1716, 0.461, 0.1708, 0.4615, 0.08576, 0.9275, 0.08653, 0.9269, 0.09703, 0.966, 0.09626, 0.9665, 0.398, 0.9885, 0.3987, 0.988, 0.4262, 0.9666, 0.4255, 0.9671, 0.3906, 0.5951, 0.3913, 0.5946, 0.3532, 0.4613, 0.3524, 0.4619, 0.1708, 0.4615, 0.1323, 0.5946, 0.106, 0.7277, 0.08961, 0.8609, 0.08576, 0.9275, 0.09626, 0.9665, 0.1237, 0.988, 0.1331, 0.9705, 0.1108, 0.9535, 0.1108, 0.9526, 0.1118, 0.9304, 0.1188, 0.9213, 0.1261, 0.915, 0.1465, 0.9168, 0.1793, 0.9186, 0.2296, 0.9194, 0.2873, 0.9188, 0.3438, 0.9183, 0.3769, 0.9163, 0.3937, 0.9141, 0.4165, 0.7283, 0.3906, 0.5951, 0.3524, 0.4619, 0.09703, 0.966, 0.08653, 0.9269, 0.09038, 0.8603, 0.1068, 0.7272, 0.1331, 0.5941, 0.1716, 0.461, 0.3532, 0.4613, 0.3913, 0.5946, 0.4172, 0.7278, 0.3944, 0.9135, 0.3777, 0.9157, 0.3446, 0.9178, 0.2881, 0.9183, 0.2304, 0.9188, 0.18, 0.9181, 0.1473, 0.9163, 0.1268, 0.9145, 0.1195, 0.9208, 0.1126, 0.9291, 0.1115, 0.953, 0.1339, 0.97, 0.1245, 0.9874, 0.1694, 0.9942, 0.1702, 0.9937, 0.2616, 0.9953, 0.2608, 0.9958, 0.1323, 0.5946, 0.1331, 0.5941, 0.1068, 0.7272, 0.106, 0.7277, 0.4325, 0.8615, 0.4332, 0.861, 0.4172, 0.7278, 0.4165, 0.7283, 0.4361, 0.9281, 0.4369, 0.9276, 0.4332, 0.861, 0.4325, 0.8615, 0.4255, 0.9671, 0.4262, 0.9666, 0.4369, 0.9276, 0.4361, 0.9281, 0.2608, 0.9958, 0.2616, 0.9953, 0.353, 0.994, 0.3523, 0.9946, 0.3523, 0.9946, 0.353, 0.994, 0.3987, 0.988, 0.398, 0.9885, 0.1237, 0.988, 0.1245, 0.9874, 0.1702, 0.9937, 0.1694, 0.9942, 0.09626, 0.9665, 0.09703, 0.966, 0.1245, 0.9874, 0.1237, 0.988, 0.106, 0.7277, 0.1068, 0.7272, 0.09038, 0.8603, 0.08961, 0.8609, 0.08961, 0.8609, 0.09038, 0.8603, 0.08653, 0.9269, 0.08576, 0.9275, 0.1708, 0.4615, 0.1716, 0.461, 0.1331, 0.5941, 0.1323, 0.5946, 0.4165, 0.7283, 0.4172, 0.7278, 0.3913, 0.5946, 0.3906, 0.5951, 0.1245, 0.9874, 0.1339, 0.97, 0.1974, 0.9742, 0.2609, 0.9752, 0.3245, 0.973, 0.388, 0.9676, 0.4088, 0.9526, 0.4085, 0.9293, 0.4028, 0.92, 0.3944, 0.9135, 0.4172, 0.7278, 0.4332, 0.861, 0.4369, 0.9276, 0.4262, 0.9666, 0.3987, 0.988, 0.353, 0.994, 0.2616, 0.9953, 0.1702, 0.9937, 0.4165, 0.7283, 0.3937, 0.9141, 0.402, 0.9205, 0.4078, 0.9299, 0.4078, 0.9302, 0.4078, 0.9307, 0.408, 0.9523, 0.408, 0.9531, 0.3873, 0.9682, 0.3237, 0.9736, 0.2602, 0.9758, 0.1966, 0.9747, 0.1331, 0.9705, 0.1237, 0.988, 0.1694, 0.9942, 0.2608, 0.9958, 0.3523, 0.9946, 0.398, 0.9885, 0.4255, 0.9671, 0.4361, 0.9281, 0.4325, 0.8615, 0.2304, 0.9188, 0.2881, 0.9183, 0.2873, 0.9188, 0.2296, 0.9194, 0.2881, 0.9183, 0.3446, 0.9178, 0.3438, 0.9183, 0.2873, 0.9188, 0.18, 0.9181, 0.2304, 0.9188, 0.2296, 0.9194, 0.1793, 0.9186, 0.1473, 0.9163, 0.18, 0.9181, 0.1793, 0.9186, 0.1465, 0.9168, 0.1268, 0.9145, 0.1473, 0.9163, 0.1465, 0.9168, 0.1261, 0.915, 0.3446, 0.9178, 0.3777, 0.9157, 0.3769, 0.9163, 0.3438, 0.9183, 0.3777, 0.9157, 0.3944, 0.9135, 0.3937, 0.9141, 0.3769, 0.9163, 0.3944, 0.9135, 0.4028, 0.92, 0.402, 0.9205, 0.3937, 0.9141, 0.4028, 0.92, 0.4085, 0.9293, 0.4078, 0.9299, 0.402, 0.9205, 0.4088, 0.9526, 0.408, 0.9523, 0.4078, 0.9307, 0.4078, 0.9299, 0.4085, 0.9293, 0.4088, 0.9526, 0.388, 0.9676, 0.3873, 0.9682, 0.408, 0.9531, 0.408, 0.9523, 0.388, 0.9676, 0.3245, 0.973, 0.3237, 0.9736, 0.3873, 0.9682, 0.1195, 0.9208, 0.1268, 0.9145, 0.1261, 0.915, 0.1188, 0.9213, 0.1126, 0.9291, 0.1195, 0.9208, 0.1188, 0.9213, 0.1118, 0.9304, 0.1115, 0.953, 0.1126, 0.9291, 0.1118, 0.9304, 0.1108, 0.9526, 0.1339, 0.97, 0.1115, 0.953, 0.1108, 0.9526, 0.1108, 0.9535, 0.1331, 0.9705, 0.1974, 0.9742, 0.1339, 0.97, 0.1331, 0.9705, 0.1966, 0.9747, 0.2609, 0.9752, 0.1974, 0.9742, 0.1966, 0.9747, 0.2602, 0.9758, 0.3245, 0.973, 0.2609, 0.9752, 0.2602, 0.9758, 0.3237, 0.9736])
me_key.materials.append(mat_ac3dmat1)
me_key.use_remesh_preserve_volume = False
me_key.use_remesh_preserve_attributes = False
me_key.use_mirror_vertex_groups = False
me_key.update()

# ---- objects
ob_clicks_group = bpy.data.objects.new('clicks.group', None)
ob_click_s = bpy.data.objects.new('click-S', me_click_s)
ob_magsw = bpy.data.objects.new('magsw', me_magsw)
ob_start = bpy.data.objects.new('start', me_start)
ob_key = bpy.data.objects.new('key', me_key)

# ---- transforms, parenting, visibility, modifiers, constraints
ob_clicks_group.location = (-0.359, -0.4021, -0.2308)
ob_clicks_group.empty_image_offset = (0.0, 0.0)
ob_clicks_group.lineart.crease_threshold = 0.0
ob_click_s.parent = ob_clicks_group
ob_click_s.location = (-0.01006, 0.001258, 0.007568)
ob_click_s.show_transparent = True
ob_click_s.lineart.crease_threshold = 0.0
_m = ob_click_s.modifiers.new('Auto Smooth', 'NODES')
_m.node_group = ng_auto_smooth
_gi = [s.identifier for s in ng_auto_smooth.interface.items_tree if s.item_type == 'SOCKET' and s.in_out == 'INPUT']
_m[_gi[1]] = 3.142  # Angle
ob_magsw.location = (-0.3691, -0.4008, -0.2232)
ob_magsw.show_transparent = True
ob_magsw.lineart.crease_threshold = 0.0
_m = ob_magsw.modifiers.new('Auto Smooth', 'NODES')
_m.node_group = ng_auto_smooth
_gi = [s.identifier for s in ng_auto_smooth.interface.items_tree if s.item_type == 'SOCKET' and s.in_out == 'INPUT']
_m[_gi[1]] = 0.7854  # Angle
ob_start.location = (-0.3691, -0.4008, -0.2232)
ob_start.rotation_euler = (2.094, 1.923e-16, 3.331e-16)
ob_start.show_transparent = True
ob_start.lineart.crease_threshold = 0.0
_m = ob_start.modifiers.new('Auto Smooth', 'NODES')
_m.node_group = ng_auto_smooth
_gi = [s.identifier for s in ng_auto_smooth.interface.items_tree if s.item_type == 'SOCKET' and s.in_out == 'INPUT']
_m[_gi[1]] = 0.7854  # Angle
ob_key.location = (-0.3691, -0.4008, -0.2232)
ob_key.show_transparent = True
ob_key.lineart.crease_threshold = 0.0
_m = ob_key.modifiers.new('Auto Smooth', 'NODES')
_m.node_group = ng_auto_smooth
_gi = [s.identifier for s in ng_auto_smooth.interface.items_tree if s.item_type == 'SOCKET' and s.in_out == 'INPUT']
_m[_gi[1]] = 3.142  # Angle

# ---- collection membership
col_collection_1.objects.link(ob_clicks_group)
col_collection_1.objects.link(ob_click_s)
col_collection_1.objects.link(ob_magsw)
col_collection_1.objects.link(ob_start)
col_collection_1.objects.link(ob_key)

# ---- scene / render settings (as saved in the file)
scene.frame_start = 1; scene.frame_end = 250; scene.frame_set(1)
scene.render.engine = 'BLENDER_EEVEE_NEXT'
scene.render.resolution_percentage = 50
scene.render.dither_intensity = 0.0
scene.cycles.use_denoising = False
scene.cycles.samples = 10
scene.cycles.sampling_pattern = 'TABULATED_SOBOL'
scene.cycles.light_sampling_threshold = 0.0
scene.cycles.use_adaptive_sampling = False
scene.cycles.use_light_tree = False
scene.cycles.blur_glossy = 0.0
scene.cycles.pixel_filter_type = 'GAUSSIAN'
scene.cycles.sample_clamp_indirect = 0.0
scene.view_settings.view_transform = 'Standard'
bpy.context.view_layer.update()

# ---- added for rendering (the .blend has no active camera and no usable light): camera, sun
cam_auto = bpy.data.cameras.new('AutoCamera')
cam_auto.lens = 50.0
cam_auto.sensor_width = 36.0
cam_auto.clip_end = 1000.0
ob_auto_camera = bpy.data.objects.new('AutoCamera', cam_auto)
scene.collection.objects.link(ob_auto_camera)
ob_auto_camera.location = (-0.163625, -0.622646, -0.073225)
ob_auto_camera.rotation_euler = (1.09748, -7.21219e-08, 0.694738)
scene.camera = ob_auto_camera
light_auto_sun = bpy.data.lights.new('AutoSun', 'SUN')
light_auto_sun.energy = 3.0
light_auto_sun.angle = 0.0523599
ob_auto_sun = bpy.data.objects.new('AutoSun', light_auto_sun)
scene.collection.objects.link(ob_auto_sun)
ob_auto_sun.rotation_euler = (0.872665, 0.174533, 0.523599)
bpy.context.view_layer.update()
